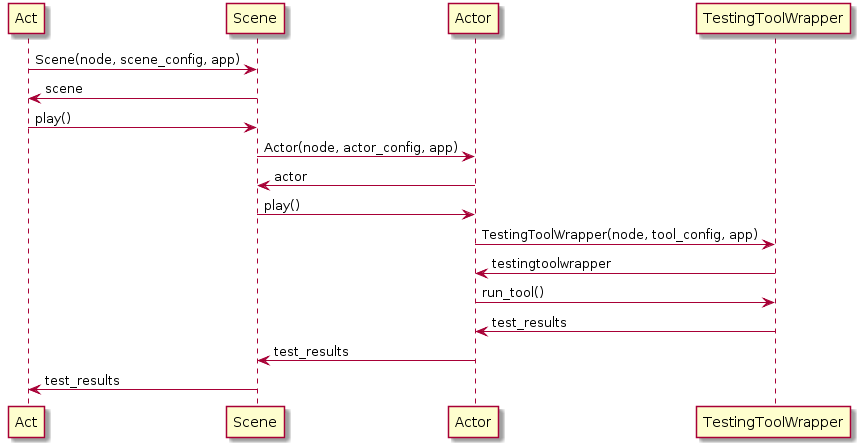

The diagram above was rendered by PlantUML. Its source (embedded in the PNG):
@startuml
Act -> Scene: Scene(node, scene_config, app)
Act <- Scene: scene
Act -> Scene: play()
Scene -> Actor: Actor(node, actor_config, app)
Scene <- Actor: actor
Scene -> Actor: play()
Actor -> TestingToolWrapper: TestingToolWrapper(node, tool_config, app)
Actor <- TestingToolWrapper: testingtoolwrapper
Actor -> TestingToolWrapper: run_tool()
Actor <- TestingToolWrapper: test_results
Scene <- Actor: test_results
Act <- Scene: test_results
@enduml